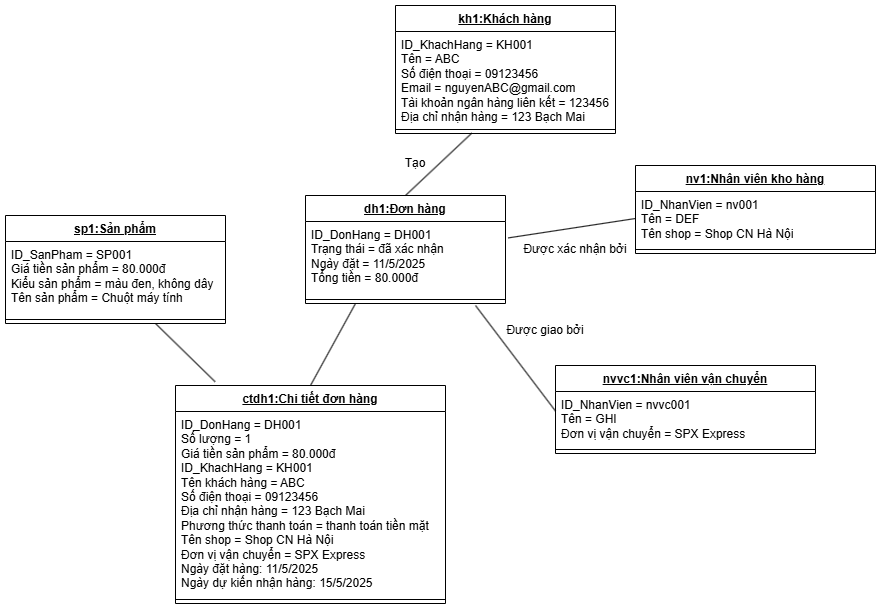

The diagram above was exported from draw.io. Its source (the exported page's mxGraphModel, read from the mxfile embedded in the PNG):
<mxGraphModel dx="2108" dy="527" grid="1" gridSize="10" guides="1" tooltips="1" connect="1" arrows="1" fold="1" page="1" pageScale="1" pageWidth="827" pageHeight="1169" math="0" shadow="0">
  <root>
    <mxCell id="0" />
    <mxCell id="1" parent="0" />
    <mxCell id="K7DSBE6Fsi3dD20v5gvi-19" value="&lt;u&gt;kh1:Khách hàng&lt;/u&gt;" style="swimlane;fontStyle=1;align=center;verticalAlign=top;childLayout=stackLayout;horizontal=1;startSize=26;horizontalStack=0;resizeParent=1;resizeParentMax=0;resizeLast=0;collapsible=1;marginBottom=0;whiteSpace=wrap;html=1;" parent="1" vertex="1">
      <mxGeometry x="340" y="20" width="220" height="128" as="geometry" />
    </mxCell>
    <mxCell id="K7DSBE6Fsi3dD20v5gvi-20" value="&lt;div&gt;ID_KhachHang = KH001&lt;/div&gt;Tên = ABC&lt;div&gt;Số điện thoại = 09123456&lt;/div&gt;&lt;div&gt;Email = nguyenABC@gmail.com&lt;/div&gt;&lt;div&gt;Tài khoản ngân hàng liên kết = 123456&lt;/div&gt;&lt;div&gt;Địa chỉ nhận hàng = 123 Bạch Mai&lt;/div&gt;&lt;div&gt;&lt;br&gt;&lt;/div&gt;" style="text;strokeColor=none;fillColor=none;align=left;verticalAlign=top;spacingLeft=4;spacingRight=4;overflow=hidden;rotatable=0;points=[[0,0.5],[1,0.5]];portConstraint=eastwest;whiteSpace=wrap;html=1;" parent="K7DSBE6Fsi3dD20v5gvi-19" vertex="1">
      <mxGeometry y="26" width="220" height="94" as="geometry" />
    </mxCell>
    <mxCell id="K7DSBE6Fsi3dD20v5gvi-21" value="" style="line;strokeWidth=1;fillColor=none;align=left;verticalAlign=middle;spacingTop=-1;spacingLeft=3;spacingRight=3;rotatable=0;labelPosition=right;points=[];portConstraint=eastwest;strokeColor=inherit;" parent="K7DSBE6Fsi3dD20v5gvi-19" vertex="1">
      <mxGeometry y="120" width="220" height="8" as="geometry" />
    </mxCell>
    <mxCell id="K7DSBE6Fsi3dD20v5gvi-23" value="&lt;u&gt;dh1:Đơn hàng&lt;/u&gt;" style="swimlane;fontStyle=1;align=center;verticalAlign=top;childLayout=stackLayout;horizontal=1;startSize=26;horizontalStack=0;resizeParent=1;resizeParentMax=0;resizeLast=0;collapsible=1;marginBottom=0;whiteSpace=wrap;html=1;" parent="1" vertex="1">
      <mxGeometry x="250" y="210" width="200" height="108" as="geometry" />
    </mxCell>
    <mxCell id="K7DSBE6Fsi3dD20v5gvi-24" value="ID_DonHang = DH001&lt;div&gt;Trạng thái = đã xác nhận&lt;/div&gt;&lt;div&gt;Ngày đặt = 11/5/2025&lt;/div&gt;&lt;div&gt;Tổng tiền = 80.000đ&lt;/div&gt;" style="text;strokeColor=none;fillColor=none;align=left;verticalAlign=top;spacingLeft=4;spacingRight=4;overflow=hidden;rotatable=0;points=[[0,0.5],[1,0.5]];portConstraint=eastwest;whiteSpace=wrap;html=1;" parent="K7DSBE6Fsi3dD20v5gvi-23" vertex="1">
      <mxGeometry y="26" width="200" height="74" as="geometry" />
    </mxCell>
    <mxCell id="K7DSBE6Fsi3dD20v5gvi-25" value="" style="line;strokeWidth=1;fillColor=none;align=left;verticalAlign=middle;spacingTop=-1;spacingLeft=3;spacingRight=3;rotatable=0;labelPosition=right;points=[];portConstraint=eastwest;strokeColor=inherit;" parent="K7DSBE6Fsi3dD20v5gvi-23" vertex="1">
      <mxGeometry y="100" width="200" height="8" as="geometry" />
    </mxCell>
    <mxCell id="K7DSBE6Fsi3dD20v5gvi-27" value="&lt;u&gt;nv1:Nhân viên kho hàng&lt;/u&gt;" style="swimlane;fontStyle=1;align=center;verticalAlign=top;childLayout=stackLayout;horizontal=1;startSize=26;horizontalStack=0;resizeParent=1;resizeParentMax=0;resizeLast=0;collapsible=1;marginBottom=0;whiteSpace=wrap;html=1;" parent="1" vertex="1">
      <mxGeometry x="580" y="180" width="240" height="88" as="geometry" />
    </mxCell>
    <mxCell id="K7DSBE6Fsi3dD20v5gvi-28" value="ID_NhanVien = nv001&lt;div&gt;Tên = DEF&lt;/div&gt;&lt;div&gt;Tên shop = Shop CN Hà Nội&lt;/div&gt;&lt;div&gt;&lt;br&gt;&lt;/div&gt;" style="text;strokeColor=none;fillColor=none;align=left;verticalAlign=top;spacingLeft=4;spacingRight=4;overflow=hidden;rotatable=0;points=[[0,0.5],[1,0.5]];portConstraint=eastwest;whiteSpace=wrap;html=1;" parent="K7DSBE6Fsi3dD20v5gvi-27" vertex="1">
      <mxGeometry y="26" width="240" height="54" as="geometry" />
    </mxCell>
    <mxCell id="K7DSBE6Fsi3dD20v5gvi-29" value="" style="line;strokeWidth=1;fillColor=none;align=left;verticalAlign=middle;spacingTop=-1;spacingLeft=3;spacingRight=3;rotatable=0;labelPosition=right;points=[];portConstraint=eastwest;strokeColor=inherit;" parent="K7DSBE6Fsi3dD20v5gvi-27" vertex="1">
      <mxGeometry y="80" width="240" height="8" as="geometry" />
    </mxCell>
    <mxCell id="K7DSBE6Fsi3dD20v5gvi-36" value="&lt;u&gt;ctdh1:Chi tiết đơn hàng&lt;/u&gt;" style="swimlane;fontStyle=1;align=center;verticalAlign=top;childLayout=stackLayout;horizontal=1;startSize=26;horizontalStack=0;resizeParent=1;resizeParentMax=0;resizeLast=0;collapsible=1;marginBottom=0;whiteSpace=wrap;html=1;" parent="1" vertex="1">
      <mxGeometry x="120" y="400" width="270" height="218" as="geometry" />
    </mxCell>
    <mxCell id="K7DSBE6Fsi3dD20v5gvi-37" value="ID_DonHang = DH001&lt;div&gt;Số lượng = 1&lt;/div&gt;&lt;div&gt;Giá tiền sản phẩm = 80.000đ&lt;/div&gt;&lt;div&gt;&lt;div&gt;ID_KhachHang = KH001&lt;/div&gt;Tên khách hàng = ABC&lt;div&gt;Số điện thoại = 09123456&lt;/div&gt;&lt;div&gt;Địa chỉ nhận hàng = 123 Bạch Mai&lt;/div&gt;&lt;div&gt;&lt;span style=&quot;background-color: transparent; color: light-dark(rgb(0, 0, 0), rgb(255, 255, 255));&quot;&gt;Phương thức thanh toán = thanh toán tiền mặt&lt;/span&gt;&lt;/div&gt;&lt;/div&gt;&lt;div&gt;Tên shop = Shop CN Hà Nội&lt;/div&gt;&lt;div&gt;Đơn vị vận chuyển = SPX Express&lt;/div&gt;&lt;div&gt;Ngày đặt hàng: 11/5/2025&lt;/div&gt;&lt;div&gt;Ngày dự kiến nhận hàng: 15/5/2025&lt;/div&gt;" style="text;strokeColor=none;fillColor=none;align=left;verticalAlign=top;spacingLeft=4;spacingRight=4;overflow=hidden;rotatable=0;points=[[0,0.5],[1,0.5]];portConstraint=eastwest;whiteSpace=wrap;html=1;" parent="K7DSBE6Fsi3dD20v5gvi-36" vertex="1">
      <mxGeometry y="26" width="270" height="184" as="geometry" />
    </mxCell>
    <mxCell id="K7DSBE6Fsi3dD20v5gvi-38" value="" style="line;strokeWidth=1;fillColor=none;align=left;verticalAlign=middle;spacingTop=-1;spacingLeft=3;spacingRight=3;rotatable=0;labelPosition=right;points=[];portConstraint=eastwest;strokeColor=inherit;" parent="K7DSBE6Fsi3dD20v5gvi-36" vertex="1">
      <mxGeometry y="210" width="270" height="8" as="geometry" />
    </mxCell>
    <mxCell id="K7DSBE6Fsi3dD20v5gvi-40" value="&lt;u&gt;sp1:Sản phẩm&lt;/u&gt;" style="swimlane;fontStyle=1;align=center;verticalAlign=top;childLayout=stackLayout;horizontal=1;startSize=26;horizontalStack=0;resizeParent=1;resizeParentMax=0;resizeLast=0;collapsible=1;marginBottom=0;whiteSpace=wrap;html=1;" parent="1" vertex="1">
      <mxGeometry x="-50" y="230" width="220" height="108" as="geometry" />
    </mxCell>
    <mxCell id="K7DSBE6Fsi3dD20v5gvi-41" value="ID_SanPham = SP001&lt;div&gt;Giá tiền sản phẩm = 80.000đ&lt;/div&gt;&lt;div&gt;Kiểu sản phẩm = màu đen, không dây&amp;nbsp;&lt;/div&gt;&lt;div&gt;Tên sản phẩm = Chuột máy tính&lt;/div&gt;" style="text;strokeColor=none;fillColor=none;align=left;verticalAlign=top;spacingLeft=4;spacingRight=4;overflow=hidden;rotatable=0;points=[[0,0.5],[1,0.5]];portConstraint=eastwest;whiteSpace=wrap;html=1;" parent="K7DSBE6Fsi3dD20v5gvi-40" vertex="1">
      <mxGeometry y="26" width="220" height="74" as="geometry" />
    </mxCell>
    <mxCell id="K7DSBE6Fsi3dD20v5gvi-42" value="" style="line;strokeWidth=1;fillColor=none;align=left;verticalAlign=middle;spacingTop=-1;spacingLeft=3;spacingRight=3;rotatable=0;labelPosition=right;points=[];portConstraint=eastwest;strokeColor=inherit;" parent="K7DSBE6Fsi3dD20v5gvi-40" vertex="1">
      <mxGeometry y="100" width="220" height="8" as="geometry" />
    </mxCell>
    <mxCell id="K7DSBE6Fsi3dD20v5gvi-48" value="&lt;u&gt;nvvc1:Nhân viên vận chuyển&lt;/u&gt;" style="swimlane;fontStyle=1;align=center;verticalAlign=top;childLayout=stackLayout;horizontal=1;startSize=26;horizontalStack=0;resizeParent=1;resizeParentMax=0;resizeLast=0;collapsible=1;marginBottom=0;whiteSpace=wrap;html=1;" parent="1" vertex="1">
      <mxGeometry x="500" y="380" width="260" height="88" as="geometry" />
    </mxCell>
    <mxCell id="K7DSBE6Fsi3dD20v5gvi-49" value="ID_NhanVien = nvvc001&lt;div&gt;Tên = GHI&lt;/div&gt;&lt;div&gt;Đơn vị vận chuyển = SPX Express&lt;/div&gt;&lt;div&gt;&lt;br&gt;&lt;/div&gt;" style="text;strokeColor=none;fillColor=none;align=left;verticalAlign=top;spacingLeft=4;spacingRight=4;overflow=hidden;rotatable=0;points=[[0,0.5],[1,0.5]];portConstraint=eastwest;whiteSpace=wrap;html=1;" parent="K7DSBE6Fsi3dD20v5gvi-48" vertex="1">
      <mxGeometry y="26" width="260" height="54" as="geometry" />
    </mxCell>
    <mxCell id="K7DSBE6Fsi3dD20v5gvi-50" value="" style="line;strokeWidth=1;fillColor=none;align=left;verticalAlign=middle;spacingTop=-1;spacingLeft=3;spacingRight=3;rotatable=0;labelPosition=right;points=[];portConstraint=eastwest;strokeColor=inherit;" parent="K7DSBE6Fsi3dD20v5gvi-48" vertex="1">
      <mxGeometry y="80" width="260" height="8" as="geometry" />
    </mxCell>
    <mxCell id="K7DSBE6Fsi3dD20v5gvi-53" value="" style="endArrow=none;html=1;rounded=0;exitX=0.5;exitY=0;exitDx=0;exitDy=0;entryX=0.347;entryY=0.95;entryDx=0;entryDy=0;entryPerimeter=0;" parent="1" source="K7DSBE6Fsi3dD20v5gvi-23" target="K7DSBE6Fsi3dD20v5gvi-21" edge="1">
      <mxGeometry width="50" height="50" relative="1" as="geometry">
        <mxPoint x="389" y="208" as="sourcePoint" />
        <mxPoint x="440" y="160" as="targetPoint" />
      </mxGeometry>
    </mxCell>
    <mxCell id="K7DSBE6Fsi3dD20v5gvi-55" value="Tạo" style="text;html=1;align=center;verticalAlign=middle;whiteSpace=wrap;rounded=0;" parent="1" vertex="1">
      <mxGeometry x="340" y="168" width="40" height="20" as="geometry" />
    </mxCell>
    <mxCell id="nPUZRQ7oKKPvhLVojhoW-1" value="" style="endArrow=none;html=1;rounded=0;exitX=0.5;exitY=0;exitDx=0;exitDy=0;entryX=0.25;entryY=1;entryDx=0;entryDy=0;" parent="1" source="K7DSBE6Fsi3dD20v5gvi-36" target="K7DSBE6Fsi3dD20v5gvi-23" edge="1">
      <mxGeometry width="50" height="50" relative="1" as="geometry">
        <mxPoint x="260" y="388" as="sourcePoint" />
        <mxPoint x="290" y="360" as="targetPoint" />
      </mxGeometry>
    </mxCell>
    <mxCell id="nPUZRQ7oKKPvhLVojhoW-6" value="" style="endArrow=none;html=1;rounded=0;exitX=0.147;exitY=-0.017;exitDx=0;exitDy=0;exitPerimeter=0;" parent="1" source="K7DSBE6Fsi3dD20v5gvi-36" edge="1">
      <mxGeometry width="50" height="50" relative="1" as="geometry">
        <mxPoint x="50" y="388" as="sourcePoint" />
        <mxPoint x="100" y="338" as="targetPoint" />
      </mxGeometry>
    </mxCell>
    <mxCell id="nPUZRQ7oKKPvhLVojhoW-7" value="" style="endArrow=none;html=1;rounded=0;exitX=1.013;exitY=0.222;exitDx=0;exitDy=0;exitPerimeter=0;entryX=0;entryY=0.5;entryDx=0;entryDy=0;" parent="1" source="K7DSBE6Fsi3dD20v5gvi-24" target="K7DSBE6Fsi3dD20v5gvi-28" edge="1">
      <mxGeometry width="50" height="50" relative="1" as="geometry">
        <mxPoint x="229.80000000000018" y="238.38" as="sourcePoint" />
        <mxPoint x="120" y="180" as="targetPoint" />
      </mxGeometry>
    </mxCell>
    <mxCell id="nPUZRQ7oKKPvhLVojhoW-8" value="" style="endArrow=none;html=1;rounded=0;exitX=-0.001;exitY=0.356;exitDx=0;exitDy=0;exitPerimeter=0;" parent="1" source="K7DSBE6Fsi3dD20v5gvi-49" edge="1">
      <mxGeometry width="50" height="50" relative="1" as="geometry">
        <mxPoint x="380" y="368" as="sourcePoint" />
        <mxPoint x="420" y="320" as="targetPoint" />
      </mxGeometry>
    </mxCell>
    <mxCell id="nPUZRQ7oKKPvhLVojhoW-9" value="Được xác nhận bởi" style="text;html=1;align=center;verticalAlign=middle;whiteSpace=wrap;rounded=0;" parent="1" vertex="1">
      <mxGeometry x="460" y="249" width="120" height="30" as="geometry" />
    </mxCell>
    <mxCell id="nPUZRQ7oKKPvhLVojhoW-10" value="Được giao bởi" style="text;html=1;align=center;verticalAlign=middle;whiteSpace=wrap;rounded=0;" parent="1" vertex="1">
      <mxGeometry x="430" y="330" width="120" height="30" as="geometry" />
    </mxCell>
  </root>
</mxGraphModel>